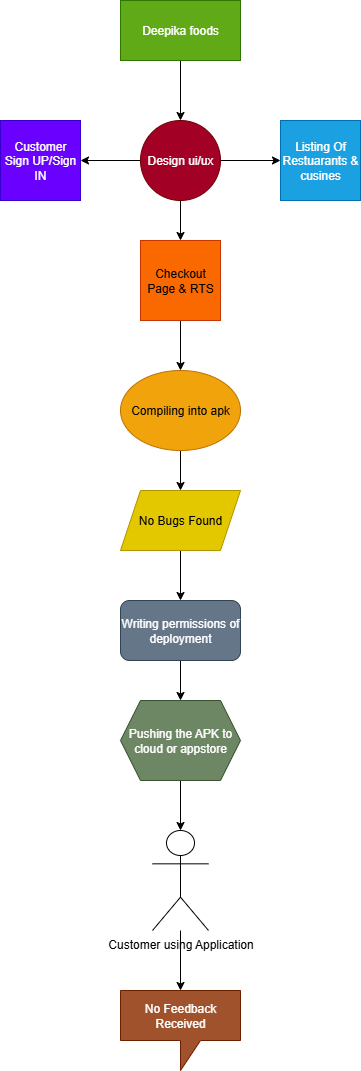

The diagram above was exported from draw.io. Its source (the exported page's mxGraphModel, read from the mxfile embedded in the PNG):
<mxGraphModel dx="984" dy="530" grid="1" gridSize="10" guides="1" tooltips="1" connect="1" arrows="1" fold="1" page="1" pageScale="1" pageWidth="827" pageHeight="1169" math="0" shadow="0">
  <root>
    <mxCell id="0" />
    <mxCell id="1" parent="0" />
    <mxCell id="Wvfh3C-Zy68duq2AZmPA-30" style="edgeStyle=orthogonalEdgeStyle;rounded=0;orthogonalLoop=1;jettySize=auto;html=1;exitX=0.5;exitY=1;exitDx=0;exitDy=0;" edge="1" parent="1" source="Wvfh3C-Zy68duq2AZmPA-25" target="Wvfh3C-Zy68duq2AZmPA-26">
      <mxGeometry relative="1" as="geometry" />
    </mxCell>
    <mxCell id="Wvfh3C-Zy68duq2AZmPA-25" value="Deepika foods" style="rounded=0;whiteSpace=wrap;html=1;fillColor=#60a917;fontColor=#ffffff;strokeColor=#2D7600;" vertex="1" parent="1">
      <mxGeometry x="340" y="20" width="120" height="60" as="geometry" />
    </mxCell>
    <mxCell id="Wvfh3C-Zy68duq2AZmPA-31" style="edgeStyle=orthogonalEdgeStyle;rounded=0;orthogonalLoop=1;jettySize=auto;html=1;entryX=1;entryY=0.5;entryDx=0;entryDy=0;" edge="1" parent="1" source="Wvfh3C-Zy68duq2AZmPA-26" target="Wvfh3C-Zy68duq2AZmPA-27">
      <mxGeometry relative="1" as="geometry" />
    </mxCell>
    <mxCell id="Wvfh3C-Zy68duq2AZmPA-32" style="edgeStyle=orthogonalEdgeStyle;rounded=0;orthogonalLoop=1;jettySize=auto;html=1;exitX=1;exitY=0.5;exitDx=0;exitDy=0;entryX=0;entryY=0.5;entryDx=0;entryDy=0;" edge="1" parent="1" source="Wvfh3C-Zy68duq2AZmPA-26" target="Wvfh3C-Zy68duq2AZmPA-28">
      <mxGeometry relative="1" as="geometry" />
    </mxCell>
    <mxCell id="Wvfh3C-Zy68duq2AZmPA-33" style="edgeStyle=orthogonalEdgeStyle;rounded=0;orthogonalLoop=1;jettySize=auto;html=1;exitX=0.5;exitY=1;exitDx=0;exitDy=0;entryX=0.5;entryY=0;entryDx=0;entryDy=0;" edge="1" parent="1" source="Wvfh3C-Zy68duq2AZmPA-26" target="Wvfh3C-Zy68duq2AZmPA-29">
      <mxGeometry relative="1" as="geometry" />
    </mxCell>
    <mxCell id="Wvfh3C-Zy68duq2AZmPA-26" value="Design ui/ux" style="ellipse;whiteSpace=wrap;html=1;aspect=fixed;fillColor=#a20025;fontColor=#ffffff;strokeColor=#6F0000;" vertex="1" parent="1">
      <mxGeometry x="360" y="140" width="80" height="80" as="geometry" />
    </mxCell>
    <mxCell id="Wvfh3C-Zy68duq2AZmPA-27" value="Customer Sign UP/Sign IN" style="whiteSpace=wrap;html=1;aspect=fixed;fillColor=#6a00ff;fontColor=#ffffff;strokeColor=#3700CC;" vertex="1" parent="1">
      <mxGeometry x="220" y="140" width="80" height="80" as="geometry" />
    </mxCell>
    <mxCell id="Wvfh3C-Zy68duq2AZmPA-28" value="Listing Of&lt;div&gt;Restuarants &amp;amp; cusines&lt;/div&gt;" style="whiteSpace=wrap;html=1;aspect=fixed;fillColor=#1ba1e2;fontColor=#ffffff;strokeColor=#006EAF;" vertex="1" parent="1">
      <mxGeometry x="500" y="140" width="80" height="80" as="geometry" />
    </mxCell>
    <mxCell id="Wvfh3C-Zy68duq2AZmPA-58" style="edgeStyle=orthogonalEdgeStyle;rounded=0;orthogonalLoop=1;jettySize=auto;html=1;exitX=0.5;exitY=1;exitDx=0;exitDy=0;entryX=0.5;entryY=0;entryDx=0;entryDy=0;" edge="1" parent="1" source="Wvfh3C-Zy68duq2AZmPA-29" target="Wvfh3C-Zy68duq2AZmPA-34">
      <mxGeometry relative="1" as="geometry" />
    </mxCell>
    <mxCell id="Wvfh3C-Zy68duq2AZmPA-29" value="Checkout Page &amp;amp; RTS" style="whiteSpace=wrap;html=1;aspect=fixed;fillColor=#fa6800;fontColor=#000000;strokeColor=#C73500;" vertex="1" parent="1">
      <mxGeometry x="360" y="260" width="80" height="80" as="geometry" />
    </mxCell>
    <mxCell id="Wvfh3C-Zy68duq2AZmPA-57" style="edgeStyle=orthogonalEdgeStyle;rounded=0;orthogonalLoop=1;jettySize=auto;html=1;exitX=0.5;exitY=1;exitDx=0;exitDy=0;entryX=0.5;entryY=0;entryDx=0;entryDy=0;" edge="1" parent="1" source="Wvfh3C-Zy68duq2AZmPA-34" target="Wvfh3C-Zy68duq2AZmPA-36">
      <mxGeometry relative="1" as="geometry" />
    </mxCell>
    <mxCell id="Wvfh3C-Zy68duq2AZmPA-34" value="Compiling into apk" style="ellipse;whiteSpace=wrap;html=1;fillColor=#f0a30a;fontColor=#000000;strokeColor=#BD7000;" vertex="1" parent="1">
      <mxGeometry x="340" y="390" width="120" height="80" as="geometry" />
    </mxCell>
    <mxCell id="Wvfh3C-Zy68duq2AZmPA-43" style="edgeStyle=orthogonalEdgeStyle;rounded=0;orthogonalLoop=1;jettySize=auto;html=1;exitX=0.5;exitY=1;exitDx=0;exitDy=0;entryX=0.5;entryY=0;entryDx=0;entryDy=0;" edge="1" parent="1" source="Wvfh3C-Zy68duq2AZmPA-36" target="Wvfh3C-Zy68duq2AZmPA-38">
      <mxGeometry relative="1" as="geometry" />
    </mxCell>
    <mxCell id="Wvfh3C-Zy68duq2AZmPA-36" value="No Bugs Found" style="shape=parallelogram;perimeter=parallelogramPerimeter;whiteSpace=wrap;html=1;fixedSize=1;fillColor=#e3c800;fontColor=#000000;strokeColor=#B09500;" vertex="1" parent="1">
      <mxGeometry x="340" y="510" width="120" height="60" as="geometry" />
    </mxCell>
    <mxCell id="Wvfh3C-Zy68duq2AZmPA-42" style="edgeStyle=orthogonalEdgeStyle;rounded=0;orthogonalLoop=1;jettySize=auto;html=1;exitX=0.5;exitY=1;exitDx=0;exitDy=0;entryX=0.5;entryY=0;entryDx=0;entryDy=0;" edge="1" parent="1" source="Wvfh3C-Zy68duq2AZmPA-38" target="Wvfh3C-Zy68duq2AZmPA-39">
      <mxGeometry relative="1" as="geometry" />
    </mxCell>
    <mxCell id="Wvfh3C-Zy68duq2AZmPA-38" value="Writing permissions of deployment" style="rounded=1;whiteSpace=wrap;html=1;fillColor=#647687;fontColor=#ffffff;strokeColor=#314354;" vertex="1" parent="1">
      <mxGeometry x="340" y="620" width="120" height="60" as="geometry" />
    </mxCell>
    <mxCell id="Wvfh3C-Zy68duq2AZmPA-41" style="edgeStyle=orthogonalEdgeStyle;rounded=0;orthogonalLoop=1;jettySize=auto;html=1;exitX=0.5;exitY=1;exitDx=0;exitDy=0;" edge="1" parent="1" source="Wvfh3C-Zy68duq2AZmPA-39" target="Wvfh3C-Zy68duq2AZmPA-40">
      <mxGeometry relative="1" as="geometry" />
    </mxCell>
    <mxCell id="Wvfh3C-Zy68duq2AZmPA-39" value="Pushing the APK to&lt;div&gt;cloud or appstore&lt;/div&gt;" style="shape=hexagon;perimeter=hexagonPerimeter2;whiteSpace=wrap;html=1;fixedSize=1;fillColor=#6d8764;fontColor=#ffffff;strokeColor=#3A5431;" vertex="1" parent="1">
      <mxGeometry x="340" y="720" width="120" height="80" as="geometry" />
    </mxCell>
    <mxCell id="Wvfh3C-Zy68duq2AZmPA-40" value="Customer using Application" style="shape=umlActor;verticalLabelPosition=bottom;verticalAlign=top;html=1;outlineConnect=0;" vertex="1" parent="1">
      <mxGeometry x="372" y="850" width="56" height="100" as="geometry" />
    </mxCell>
    <mxCell id="Wvfh3C-Zy68duq2AZmPA-49" value="No Feedback&lt;div&gt;Received&lt;/div&gt;" style="shape=callout;whiteSpace=wrap;html=1;perimeter=calloutPerimeter;fillColor=#a0522d;fontColor=#ffffff;strokeColor=#6D1F00;" vertex="1" parent="1">
      <mxGeometry x="340" y="1010" width="120" height="80" as="geometry" />
    </mxCell>
    <mxCell id="Wvfh3C-Zy68duq2AZmPA-56" style="edgeStyle=orthogonalEdgeStyle;rounded=0;orthogonalLoop=1;jettySize=auto;html=1;entryX=0.5;entryY=0;entryDx=0;entryDy=0;entryPerimeter=0;" edge="1" parent="1" source="Wvfh3C-Zy68duq2AZmPA-40" target="Wvfh3C-Zy68duq2AZmPA-49">
      <mxGeometry relative="1" as="geometry" />
    </mxCell>
  </root>
</mxGraphModel>